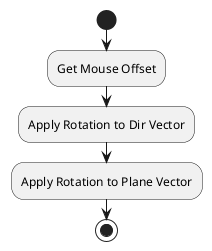

The diagram above was rendered by PlantUML. Its source (embedded in the PNG):
@startuml
start
:Get Mouse Offset;
:Apply Rotation to Dir Vector;
:Apply Rotation to Plane Vector;
stop
@enduml